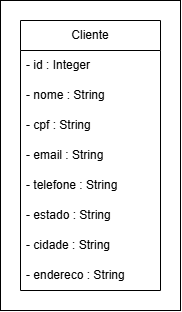

The diagram above was exported from draw.io. Its source (the exported page's mxGraphModel, read from the mxfile embedded in the PNG):
<mxGraphModel dx="932" dy="552" grid="1" gridSize="10" guides="1" tooltips="1" connect="1" arrows="1" fold="1" page="1" pageScale="1" pageWidth="850" pageHeight="1100" math="0" shadow="0">
  <root>
    <mxCell id="0" />
    <mxCell id="1" parent="0" />
    <mxCell id="U2fI7BNNBHdVX_9p92ly-3" value="Cliente" style="swimlane;fontStyle=0;childLayout=stackLayout;horizontal=1;startSize=30;horizontalStack=0;resizeParent=1;resizeParentMax=0;resizeLast=0;collapsible=1;marginBottom=0;whiteSpace=wrap;html=1;" vertex="1" parent="1">
      <mxGeometry x="360" y="490" width="140" height="270" as="geometry" />
    </mxCell>
    <mxCell id="U2fI7BNNBHdVX_9p92ly-4" value="- id : Integer&amp;nbsp;" style="text;strokeColor=none;fillColor=none;align=left;verticalAlign=middle;spacingLeft=4;spacingRight=4;overflow=hidden;points=[[0,0.5],[1,0.5]];portConstraint=eastwest;rotatable=0;whiteSpace=wrap;html=1;" vertex="1" parent="U2fI7BNNBHdVX_9p92ly-3">
      <mxGeometry y="30" width="140" height="30" as="geometry" />
    </mxCell>
    <mxCell id="U2fI7BNNBHdVX_9p92ly-5" value="- nome : String" style="text;strokeColor=none;fillColor=none;align=left;verticalAlign=middle;spacingLeft=4;spacingRight=4;overflow=hidden;points=[[0,0.5],[1,0.5]];portConstraint=eastwest;rotatable=0;whiteSpace=wrap;html=1;" vertex="1" parent="U2fI7BNNBHdVX_9p92ly-3">
      <mxGeometry y="60" width="140" height="30" as="geometry" />
    </mxCell>
    <mxCell id="U2fI7BNNBHdVX_9p92ly-6" value="- cpf : String" style="text;strokeColor=none;fillColor=none;align=left;verticalAlign=middle;spacingLeft=4;spacingRight=4;overflow=hidden;points=[[0,0.5],[1,0.5]];portConstraint=eastwest;rotatable=0;whiteSpace=wrap;html=1;" vertex="1" parent="U2fI7BNNBHdVX_9p92ly-3">
      <mxGeometry y="90" width="140" height="30" as="geometry" />
    </mxCell>
    <mxCell id="U2fI7BNNBHdVX_9p92ly-7" value="- email : String" style="text;strokeColor=none;fillColor=none;align=left;verticalAlign=middle;spacingLeft=4;spacingRight=4;overflow=hidden;points=[[0,0.5],[1,0.5]];portConstraint=eastwest;rotatable=0;whiteSpace=wrap;html=1;" vertex="1" parent="U2fI7BNNBHdVX_9p92ly-3">
      <mxGeometry y="120" width="140" height="30" as="geometry" />
    </mxCell>
    <mxCell id="U2fI7BNNBHdVX_9p92ly-9" value="- telefone : String" style="text;strokeColor=none;fillColor=none;align=left;verticalAlign=middle;spacingLeft=4;spacingRight=4;overflow=hidden;points=[[0,0.5],[1,0.5]];portConstraint=eastwest;rotatable=0;whiteSpace=wrap;html=1;" vertex="1" parent="U2fI7BNNBHdVX_9p92ly-3">
      <mxGeometry y="150" width="140" height="30" as="geometry" />
    </mxCell>
    <mxCell id="U2fI7BNNBHdVX_9p92ly-10" value="- estado : String" style="text;strokeColor=none;fillColor=none;align=left;verticalAlign=middle;spacingLeft=4;spacingRight=4;overflow=hidden;points=[[0,0.5],[1,0.5]];portConstraint=eastwest;rotatable=0;whiteSpace=wrap;html=1;" vertex="1" parent="U2fI7BNNBHdVX_9p92ly-3">
      <mxGeometry y="180" width="140" height="30" as="geometry" />
    </mxCell>
    <mxCell id="U2fI7BNNBHdVX_9p92ly-11" value="- cidade : String" style="text;strokeColor=none;fillColor=none;align=left;verticalAlign=middle;spacingLeft=4;spacingRight=4;overflow=hidden;points=[[0,0.5],[1,0.5]];portConstraint=eastwest;rotatable=0;whiteSpace=wrap;html=1;" vertex="1" parent="U2fI7BNNBHdVX_9p92ly-3">
      <mxGeometry y="210" width="140" height="30" as="geometry" />
    </mxCell>
    <mxCell id="U2fI7BNNBHdVX_9p92ly-12" value="- endereco : String" style="text;strokeColor=none;fillColor=none;align=left;verticalAlign=middle;spacingLeft=4;spacingRight=4;overflow=hidden;points=[[0,0.5],[1,0.5]];portConstraint=eastwest;rotatable=0;whiteSpace=wrap;html=1;" vertex="1" parent="U2fI7BNNBHdVX_9p92ly-3">
      <mxGeometry y="240" width="140" height="30" as="geometry" />
    </mxCell>
    <mxCell id="U2fI7BNNBHdVX_9p92ly-13" value="" style="rounded=0;whiteSpace=wrap;html=1;fillColor=none;" vertex="1" parent="1">
      <mxGeometry x="340" y="470" width="180" height="310" as="geometry" />
    </mxCell>
  </root>
</mxGraphModel>